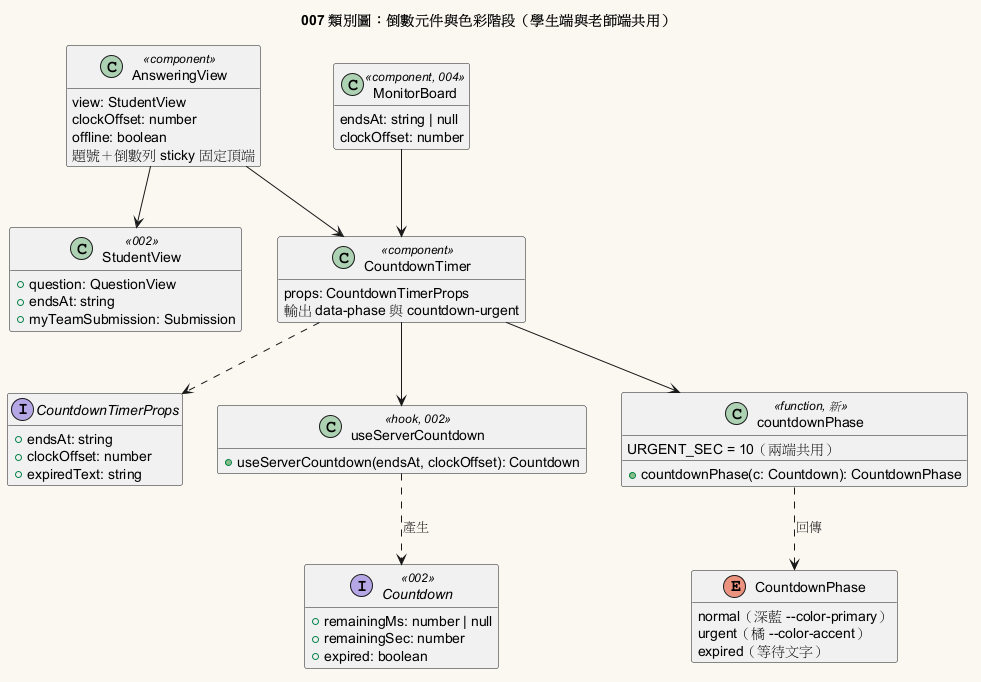

The diagram above was rendered by PlantUML. Its source (embedded in the PNG):
@startuml 007-class
title 007 類別圖：倒數元件與色彩階段（學生端與老師端共用）

skinparam backgroundColor #FAF7F0
skinparam shadowing false
hide empty members

class StudentView <<002>> {
  +question: QuestionView
  +endsAt: string
  +myTeamSubmission: Submission
}

class AnsweringView <<component>> {
  view: StudentView
  clockOffset: number
  offline: boolean
  題號＋倒數列 sticky 固定頂端
}

class MonitorBoard <<component, 004>> {
  endsAt: string | null
  clockOffset: number
}

interface CountdownTimerProps {
  +endsAt: string
  +clockOffset: number
  +expiredText: string
}

class CountdownTimer <<component>> {
  props: CountdownTimerProps
  輸出 data-phase 與 countdown-urgent
}

interface Countdown <<002>> {
  +remainingMs: number | null
  +remainingSec: number
  +expired: boolean
}

class useServerCountdown <<hook, 002>> {
  +useServerCountdown(endsAt, clockOffset): Countdown
}

enum CountdownPhase {
  normal（深藍 --color-primary）
  urgent（橘 --color-accent）
  expired（等待文字）
}

class countdownPhase <<function, 新>> {
  URGENT_SEC = 10（兩端共用）
  +countdownPhase(c: Countdown): CountdownPhase
}

AnsweringView --> StudentView
AnsweringView --> CountdownTimer
MonitorBoard --> CountdownTimer
CountdownTimer ..> CountdownTimerProps
CountdownTimer --> useServerCountdown
useServerCountdown ..> Countdown : 產生
CountdownTimer --> countdownPhase
countdownPhase ..> CountdownPhase : 回傳
@enduml